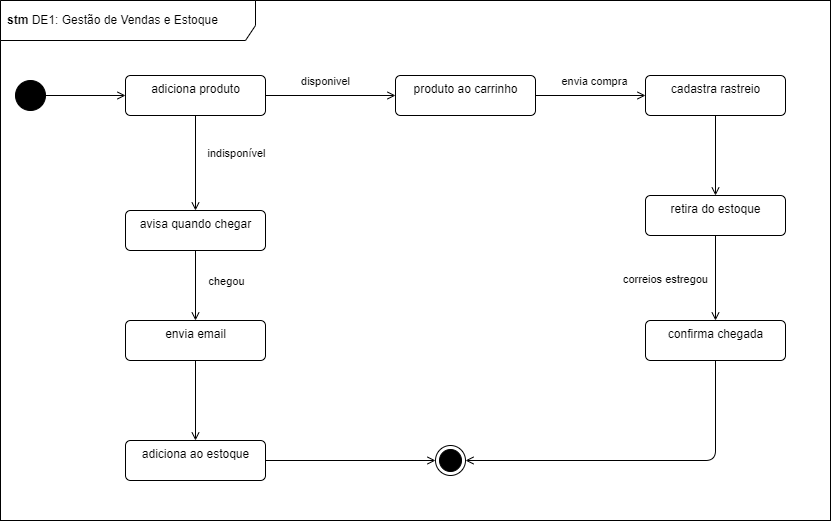

The diagram above was exported from draw.io. Its source (the exported page's mxGraphModel, read from the mxfile embedded in the PNG):
<mxGraphModel dx="1374" dy="1113" grid="1" gridSize="10" guides="1" tooltips="1" connect="1" arrows="1" fold="1" page="1" pageScale="1" pageWidth="850" pageHeight="1100" math="0" shadow="0">
  <root>
    <mxCell id="0" />
    <mxCell id="1" parent="0" />
    <mxCell id="37" value="" style="rounded=0;whiteSpace=wrap;html=1;" vertex="1" parent="1">
      <mxGeometry width="830" height="520" as="geometry" />
    </mxCell>
    <mxCell id="7" style="edgeStyle=none;html=1;endArrow=open;endFill=0;" edge="1" parent="1" source="2" target="6">
      <mxGeometry relative="1" as="geometry" />
    </mxCell>
    <mxCell id="2" value="" style="ellipse;fillColor=strokeColor;" vertex="1" parent="1">
      <mxGeometry x="15" y="80" width="30" height="30" as="geometry" />
    </mxCell>
    <mxCell id="3" value="" style="ellipse;html=1;shape=endState;fillColor=strokeColor;" vertex="1" parent="1">
      <mxGeometry x="435" y="445" width="30" height="30" as="geometry" />
    </mxCell>
    <mxCell id="9" value="" style="edgeStyle=none;html=1;endArrow=open;endFill=0;" edge="1" parent="1" source="6" target="8">
      <mxGeometry relative="1" as="geometry" />
    </mxCell>
    <mxCell id="10" value="disponivel" style="edgeLabel;html=1;align=center;verticalAlign=middle;resizable=0;points=[];" vertex="1" connectable="0" parent="9">
      <mxGeometry x="-0.2923" relative="1" as="geometry">
        <mxPoint x="14" y="-15" as="offset" />
      </mxGeometry>
    </mxCell>
    <mxCell id="12" style="edgeStyle=none;html=1;endArrow=open;endFill=0;" edge="1" parent="1" source="6" target="11">
      <mxGeometry relative="1" as="geometry" />
    </mxCell>
    <mxCell id="13" value="indisponível" style="edgeLabel;html=1;align=center;verticalAlign=middle;resizable=0;points=[];" vertex="1" connectable="0" parent="12">
      <mxGeometry x="-0.2073" y="-2" relative="1" as="geometry">
        <mxPoint x="42" as="offset" />
      </mxGeometry>
    </mxCell>
    <mxCell id="6" value="adiciona produto" style="html=1;align=center;verticalAlign=top;rounded=1;absoluteArcSize=1;arcSize=10;dashed=0;fillColor=none;" vertex="1" parent="1">
      <mxGeometry x="125" y="75" width="140" height="40" as="geometry" />
    </mxCell>
    <mxCell id="20" value="" style="edgeStyle=none;html=1;endArrow=open;endFill=0;" edge="1" parent="1" source="8" target="19">
      <mxGeometry relative="1" as="geometry" />
    </mxCell>
    <mxCell id="21" value="envia compra" style="edgeLabel;html=1;align=center;verticalAlign=middle;resizable=0;points=[];" vertex="1" connectable="0" parent="20">
      <mxGeometry x="-0.2774" y="1" relative="1" as="geometry">
        <mxPoint x="18" y="-14" as="offset" />
      </mxGeometry>
    </mxCell>
    <mxCell id="8" value="produto ao carrinho" style="html=1;align=center;verticalAlign=top;rounded=1;absoluteArcSize=1;arcSize=10;dashed=0;fillColor=none;" vertex="1" parent="1">
      <mxGeometry x="395" y="75" width="140" height="40" as="geometry" />
    </mxCell>
    <mxCell id="16" style="edgeStyle=none;html=1;endArrow=open;endFill=0;" edge="1" parent="1" source="11" target="15">
      <mxGeometry relative="1" as="geometry" />
    </mxCell>
    <mxCell id="17" value="chegou" style="edgeLabel;html=1;align=center;verticalAlign=middle;resizable=0;points=[];" vertex="1" connectable="0" parent="16">
      <mxGeometry x="-0.2345" y="1" relative="1" as="geometry">
        <mxPoint x="29" y="3" as="offset" />
      </mxGeometry>
    </mxCell>
    <mxCell id="11" value="avisa quando chegar" style="html=1;align=center;verticalAlign=top;rounded=1;absoluteArcSize=1;arcSize=10;dashed=0;fillColor=none;" vertex="1" parent="1">
      <mxGeometry x="125" y="210" width="140" height="40" as="geometry" />
    </mxCell>
    <mxCell id="31" value="" style="edgeStyle=none;html=1;endArrow=open;endFill=0;" edge="1" parent="1" source="15" target="30">
      <mxGeometry relative="1" as="geometry" />
    </mxCell>
    <mxCell id="15" value="envia email" style="html=1;align=center;verticalAlign=top;rounded=1;absoluteArcSize=1;arcSize=10;dashed=0;fillColor=none;" vertex="1" parent="1">
      <mxGeometry x="125" y="320" width="140" height="40" as="geometry" />
    </mxCell>
    <mxCell id="28" value="" style="edgeStyle=none;html=1;endArrow=open;endFill=0;" edge="1" parent="1" source="19" target="27">
      <mxGeometry relative="1" as="geometry" />
    </mxCell>
    <mxCell id="19" value="cadastra rastreio" style="html=1;align=center;verticalAlign=top;rounded=1;absoluteArcSize=1;arcSize=10;dashed=0;fillColor=none;" vertex="1" parent="1">
      <mxGeometry x="645" y="75" width="140" height="40" as="geometry" />
    </mxCell>
    <mxCell id="33" style="edgeStyle=none;html=1;endArrow=open;endFill=0;" edge="1" parent="1" source="22" target="3">
      <mxGeometry relative="1" as="geometry">
        <Array as="points">
          <mxPoint x="715" y="460" />
        </Array>
      </mxGeometry>
    </mxCell>
    <mxCell id="22" value="confirma chegada" style="html=1;align=center;verticalAlign=top;rounded=1;absoluteArcSize=1;arcSize=10;dashed=0;fillColor=none;" vertex="1" parent="1">
      <mxGeometry x="645" y="320" width="140" height="40" as="geometry" />
    </mxCell>
    <mxCell id="29" value="correios estregou" style="edgeStyle=none;html=1;endArrow=open;endFill=0;" edge="1" parent="1" source="27" target="22">
      <mxGeometry x="0.0588" y="-50" relative="1" as="geometry">
        <mxPoint as="offset" />
      </mxGeometry>
    </mxCell>
    <mxCell id="27" value="retira do estoque" style="html=1;align=center;verticalAlign=top;rounded=1;absoluteArcSize=1;arcSize=10;dashed=0;fillColor=none;" vertex="1" parent="1">
      <mxGeometry x="645" y="195" width="140" height="40" as="geometry" />
    </mxCell>
    <mxCell id="32" style="edgeStyle=none;html=1;endArrow=open;endFill=0;" edge="1" parent="1" source="30" target="3">
      <mxGeometry relative="1" as="geometry" />
    </mxCell>
    <mxCell id="30" value="adiciona ao estoque" style="html=1;align=center;verticalAlign=top;rounded=1;absoluteArcSize=1;arcSize=10;dashed=0;fillColor=none;" vertex="1" parent="1">
      <mxGeometry x="125" y="440" width="140" height="40" as="geometry" />
    </mxCell>
    <mxCell id="36" value="&lt;b&gt;stm&amp;nbsp;&lt;/b&gt;DE1: Gestão de Vendas e Estoque" style="shape=umlFrame;whiteSpace=wrap;html=1;width=255;height=40;boundedLbl=1;verticalAlign=middle;align=left;spacingLeft=5;" vertex="1" parent="1">
      <mxGeometry width="830" height="520" as="geometry" />
    </mxCell>
  </root>
</mxGraphModel>